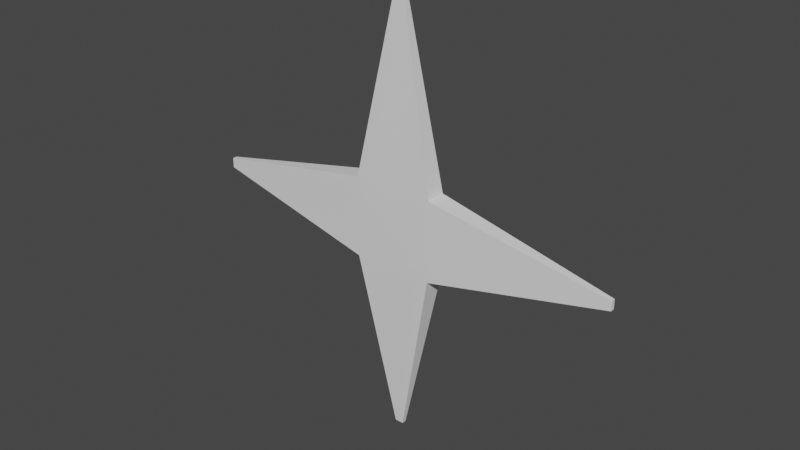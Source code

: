 # Source: Shruken.blend  (saved by Blender 3.3.6; exported with 4.5.12 LTS)
import bpy
from mathutils import Matrix  # noqa: F401  (used for matrix-valued properties, if any)

bpy.ops.wm.read_factory_settings(use_empty=True)
scene = bpy.context.scene
scene.name = 'Scene'

# ---- collections
col_collection = bpy.data.collections.new('Collection'); scene.collection.children.link(col_collection)

# ---- node groups
ng_auto_smooth = bpy.data.node_groups.new('Auto Smooth', 'GeometryNodeTree')
_s = ng_auto_smooth.interface.new_socket(name='Geometry', in_out='OUTPUT', socket_type='NodeSocketGeometry')
_s = ng_auto_smooth.interface.new_socket(name='Geometry', in_out='INPUT', socket_type='NodeSocketGeometry')
_s = ng_auto_smooth.interface.new_socket(name='Angle', in_out='INPUT', socket_type='NodeSocketFloat')
_s.subtype = 'ANGLE'
_s.min_value = 0.0
_s.max_value = 3.142
ng_auto_smooth.is_modifier = True
_N = ng_auto_smooth.nodes; _L = ng_auto_smooth.links
n0 = _N.new('NodeGroupOutput'); n0.name = 'Group Output'; n0.location = (480, -100)
n1 = _N.new('NodeGroupInput'); n1.name = 'Group Input'; n1.location = (-420, -300)
n2 = _N.new('NodeGroupInput'); n2.name = 'Group Input.001'; n2.location = (-60, -100)
n3 = _N.new('GeometryNodeSetShadeSmooth'); n3.name = 'Set Shade Smooth'; n3.location = (120, -100)
n3.domain = 'EDGE'
n4 = _N.new('GeometryNodeSetShadeSmooth'); n4.name = 'Set Shade Smooth.001'; n4.location = (300, -100)
n5 = _N.new('GeometryNodeInputMeshEdgeAngle'); n5.name = 'Edge Angle'; n5.location = (-420, -220)
n6 = _N.new('GeometryNodeInputEdgeSmooth'); n6.name = 'Is Edge Smooth'; n6.location = (-60, -160)
n7 = _N.new('GeometryNodeInputShadeSmooth'); n7.name = 'Is Face Smooth'; n7.location = (-240, -340)
n8 = _N.new('FunctionNodeBooleanMath'); n8.name = 'Boolean Math'; n8.location = (-60, -220)
n9 = _N.new('FunctionNodeCompare'); n9.name = 'Compare'; n9.location = (-240, -180)
n9.operation = 'LESS_EQUAL'
_L.new(n5.outputs[0], n9.inputs[0])
_L.new(n4.outputs[0], n0.inputs[0])
_L.new(n1.outputs[1], n9.inputs[1])
_L.new(n9.outputs[0], n8.inputs[0])
_L.new(n7.outputs[0], n8.inputs[1])
_L.new(n2.outputs[0], n3.inputs[0])
_L.new(n6.outputs[0], n3.inputs[1])
_L.new(n3.outputs[0], n4.inputs[0])
_L.new(n8.outputs[0], n3.inputs[2])
n0.is_active_output = True

# ---- world
world_world = bpy.data.worlds.new('World'); scene.world = world_world
world_world.use_nodes = True; world_world.node_tree.nodes.clear()
_N = world_world.node_tree.nodes; _L = world_world.node_tree.links
n0 = _N.new('ShaderNodeOutputWorld'); n0.name = 'World Output'; n0.location = (300, 300)
n1 = _N.new('ShaderNodeBackground'); n1.name = 'Background'; n1.location = (10, 300)
n1.inputs[0].default_value = (0.05088, 0.05088, 0.05088, 1.0)
_L.new(n1.outputs[0], n0.inputs[0])
n0.is_active_output = True
world_world.color = (0.05088, 0.05088, 0.05088)
world_world.use_sun_shadow = False
world_world.sun_shadow_jitter_overblur = 0.0

# ---- meshes
me_plane = bpy.data.meshes.new('Plane')
me_plane.from_pydata([(-0.05263, 0.0421, 0.05201), (0.05154, 0.0421, 0.05201), (-0.05263, 0.0421, -0.05216), (0.05154, 0.0421, -0.05216), (-0.006179, 0.05499, -0.2813), (0.005097, 0.05499, -0.2813), (-0.2828, 0.055, 0.006514), (-0.2828, 0.055, -0.006661), (-0.006648, 0.05498, 0.2811), (0.005566, 0.05498, 0.2811), (0.2812, 0.05499, 0.006031), (0.2812, 0.05499, -0.006177), (-0.0742, 0.04345, -7.327e-05), (-0.000541, 0.04345, 0.07359), (0.07312, 0.04345, -7.326e-05), (-0.000541, 0.04345, -0.07373), (-0.000541, 0.0421, -7.326e-05), (-0.06859, 0.04277, 0.02812), (0.02765, 0.04277, 0.06798), (0.06751, 0.04277, -0.02826), (-0.02873, 0.04277, -0.06813), (-0.06859, 0.04277, -0.02826), (-0.02873, 0.04277, 0.06798), (0.06751, 0.04277, 0.02812), (0.02765, 0.04277, -0.06813), (-0.000541, 0.04231, -0.03175), (-0.000541, 0.04231, 0.03161), (-0.03222, 0.04231, -7.326e-05), (0.03114, 0.04231, -7.326e-05), (0.03114, 0.04211, 0.03161), (-0.03222, 0.04211, 0.03161), (-0.03222, 0.04211, -0.03175), (0.03114, 0.04211, -0.03175), (-0.06859, 0.07018, 0.02812), (-0.05263, 0.06898, 0.05201), (0.02765, 0.07018, 0.06798), (0.05154, 0.06898, 0.05201), (0.06751, 0.07018, -0.02826), (0.05154, 0.06898, -0.05216), (-0.02873, 0.07018, -0.06813), (-0.05263, 0.06898, -0.05216), (0.005097, 0.06044, -0.2813), (-0.006179, 0.06044, -0.2813), (-0.2828, 0.06039, -0.006661), (-0.2828, 0.06039, 0.006514), (-0.006648, 0.06043, 0.2811), (0.005566, 0.06043, 0.2811), (0.2812, 0.06042, 0.006031), (0.2812, 0.06042, -0.006177), (-0.06859, 0.07018, -0.02826), (-0.0742, 0.07121, -7.327e-05), (-0.02873, 0.07018, 0.06798), (-0.000541, 0.07121, 0.07359), (0.06751, 0.07018, 0.02812), (0.07312, 0.07121, -7.326e-05), (0.02765, 0.07018, -0.06813), (-0.000541, 0.07121, -0.07373), (-0.000541, 0.06948, -0.03175), (-0.000541, 0.06948, 0.03161), (-0.000541, 0.06894, -7.326e-05), (-0.03222, 0.06948, -7.326e-05), (0.03114, 0.06948, -7.326e-05), (0.03114, 0.06907, 0.03161), (-0.03222, 0.06907, 0.03161), (-0.03222, 0.06907, -0.03175), (0.03114, 0.06907, -0.03175), (-0.000541, 0.06049, -0.2813), (-0.2828, 0.06047, -7.326e-05), (-0.000541, 0.0605, 0.2811), (0.2812, 0.06048, -7.326e-05)], [], [(32, 24, 3, 19), (2, 4, 5, 3, 24, 15, 20), (0, 6, 7, 2, 21, 12, 17), (1, 9, 8, 0, 22, 13, 18), (3, 11, 10, 1, 23, 14, 19), (31, 20, 15, 25), (30, 27, 16, 26), (29, 28, 14, 23), (26, 16, 28, 29), (13, 26, 29, 18), (18, 29, 23, 1), (17, 12, 27, 30), (0, 17, 30, 22), (22, 30, 26, 13), (21, 2, 20, 31), (12, 21, 31, 27), (27, 31, 25, 16), (25, 15, 24, 32), (16, 25, 32, 28), (28, 32, 19, 14), (65, 37, 38, 55), (66, 56, 55, 38, 41), (67, 50, 49, 40, 43), (68, 52, 51, 34, 45), (69, 54, 53, 36, 47), (64, 57, 56, 39), (63, 58, 59, 60), (62, 53, 54, 61), (58, 62, 61, 59), (52, 35, 62, 58), (35, 36, 53, 62), (33, 63, 60, 50), (34, 51, 63, 33), (51, 52, 58, 63), (49, 64, 39, 40), (50, 60, 64, 49), (60, 59, 57, 64), (57, 65, 55, 56), (59, 61, 65, 57), (61, 54, 37, 65), (11, 3, 38, 48), (5, 4, 42, 66, 41), (9, 1, 36, 46), (6, 0, 34, 44), (1, 10, 47, 36), (4, 2, 40, 42), (0, 8, 45, 34), (2, 7, 43, 40), (3, 5, 41, 38), (10, 11, 48, 69, 47), (8, 9, 46, 68, 45), (7, 6, 44, 67, 43), (40, 39, 56, 66, 42), (38, 37, 54, 69, 48), (36, 35, 52, 68, 46), (34, 33, 50, 67, 44)])
me_plane.polygons.foreach_set('use_smooth', [True] * 56)
_uv = me_plane.uv_layers.new(name='UVMap')
_uv.uv.foreach_set('vector', [0.75, 0.75, 0.75, 1.0, 1.0, 1.0, 1.0, 0.75, 0.0, 1.0, 0.0, 1.0, 1.0, 1.0, 1.0, 1.0, 0.75, 1.0, 0.5, 1.0, 0.25, 1.0, 0.0, 0.0, 0.0, 0.0, 0.0, 1.0, 0.0, 1.0, 0.0, 0.75, 0.0, 0.5, 0.0, 0.25, 1.0, 0.0, 1.0, 0.0, 0.0, 0.0, 0.0, 0.0, 0.25, 0.0, 0.5, 0.0, 0.75, 0.0, 1.0, 1.0, 1.0, 1.0, 1.0, 0.0, 1.0, 0.0, 1.0, 0.25, 1.0, 0.5, 1.0, 0.75, 0.25, 0.75, 0.25, 1.0, 0.5, 1.0, 0.5, 0.75, 0.25, 0.25, 0.25, 0.5, 0.5, 0.5, 0.5, 0.25, 0.75, 0.25, 0.75, 0.5, 1.0, 0.5, 1.0, 0.25, 0.5, 0.25, 0.5, 0.5, 0.75, 0.5, 0.75, 0.25, 0.5, 0.0, 0.5, 0.25, 0.75, 0.25, 0.75, 0.0, 0.75, 0.0, 0.75, 0.25, 1.0, 0.25, 1.0, 0.0, 0.0, 0.25, 0.0, 0.5, 0.25, 0.5, 0.25, 0.25, 0.0, 0.0, 0.0, 0.25, 0.25, 0.25, 0.25, 0.0, 0.25, 0.0, 0.25, 0.25, 0.5, 0.25, 0.5, 0.0, 0.0, 0.75, 0.0, 1.0, 0.25, 1.0, 0.25, 0.75, 0.0, 0.5, 0.0, 0.75, 0.25, 0.75, 0.25, 0.5, 0.25, 0.5, 0.25, 0.75, 0.5, 0.75, 0.5, 0.5, 0.5, 0.75, 0.5, 1.0, 0.75, 1.0, 0.75, 0.75, 0.5, 0.5, 0.5, 0.75, 0.75, 0.75, 0.75, 0.5, 0.75, 0.5, 0.75, 0.75, 1.0, 0.75, 1.0, 0.5, 0.75, 0.75, 1.0, 0.75, 1.0, 1.0, 0.75, 1.0, 0.5, 1.0, 0.5, 1.0, 0.75, 1.0, 1.0, 1.0, 1.0, 1.0, 0.0, 0.5, 0.0, 0.5, 0.0, 0.75, 0.0, 1.0, 0.0, 1.0, 0.5, 0.0, 0.5, 0.0, 0.25, 0.0, 0.0, 0.0, 0.0, 0.0, 1.0, 0.5, 1.0, 0.5, 1.0, 0.25, 1.0, 0.0, 1.0, 0.0, 0.25, 0.75, 0.5, 0.75, 0.5, 1.0, 0.25, 1.0, 0.25, 0.25, 0.5, 0.25, 0.5, 0.5, 0.25, 0.5, 0.75, 0.25, 1.0, 0.25, 1.0, 0.5, 0.75, 0.5, 0.5, 0.25, 0.75, 0.25, 0.75, 0.5, 0.5, 0.5, 0.5, 0.0, 0.75, 0.0, 0.75, 0.25, 0.5, 0.25, 0.75, 0.0, 1.0, 0.0, 1.0, 0.25, 0.75, 0.25, 0.0, 0.25, 0.25, 0.25, 0.25, 0.5, 0.0, 0.5, 0.0, 0.0, 0.25, 0.0, 0.25, 0.25, 0.0, 0.25, 0.25, 0.0, 0.5, 0.0, 0.5, 0.25, 0.25, 0.25, 0.0, 0.75, 0.25, 0.75, 0.25, 1.0, 0.0, 1.0, 0.0, 0.5, 0.25, 0.5, 0.25, 0.75, 0.0, 0.75, 0.25, 0.5, 0.5, 0.5, 0.5, 0.75, 0.25, 0.75, 0.5, 0.75, 0.75, 0.75, 0.75, 1.0, 0.5, 1.0, 0.5, 0.5, 0.75, 0.5, 0.75, 0.75, 0.5, 0.75, 0.75, 0.5, 1.0, 0.5, 1.0, 0.75, 0.75, 0.75, 1.0, 1.0, 1.0, 1.0, 1.0, 1.0, 1.0, 1.0, 1.0, 1.0, 0.0, 1.0, 0.0, 1.0, 0.5, 1.0, 1.0, 1.0, 1.0, 0.0, 1.0, 0.0, 1.0, 0.0, 1.0, 0.0, 0.0, 0.0, 0.0, 0.0, 0.0, 0.0, 0.0, 0.0, 1.0, 0.0, 1.0, 0.0, 1.0, 0.0, 1.0, 0.0, 0.0, 1.0, 0.0, 1.0, 0.0, 1.0, 0.0, 1.0, 0.0, 0.0, 0.0, 0.0, 0.0, 0.0, 0.0, 0.0, 0.0, 1.0, 0.0, 1.0, 0.0, 1.0, 0.0, 1.0, 1.0, 1.0, 1.0, 1.0, 1.0, 1.0, 1.0, 1.0, 1.0, 0.0, 1.0, 1.0, 1.0, 1.0, 1.0, 0.5, 1.0, 0.0, 0.0, 0.0, 1.0, 0.0, 1.0, 0.0, 0.5, 0.0, 0.0, 0.0, 0.0, 1.0, 0.0, 0.0, 0.0, 0.0, 0.0, 0.5, 0.0, 1.0, 0.0, 1.0, 0.25, 1.0, 0.5, 1.0, 0.5, 1.0, 0.0, 1.0, 1.0, 1.0, 1.0, 0.75, 1.0, 0.5, 1.0, 0.5, 1.0, 1.0, 1.0, 0.0, 0.75, 0.0, 0.5, 0.0, 0.5, 0.0, 1.0, 0.0, 0.0, 0.0, 0.0, 0.25, 0.0, 0.5, 0.0, 0.5, 0.0, 0.0])
me_plane.update()

# ---- objects
ob_plane = bpy.data.objects.new('Plane', me_plane)

# ---- transforms, parenting, visibility, modifiers, constraints
ob_plane.location = (0.0, 0.0, 0.0)
_m = ob_plane.modifiers.new('Auto Smooth', 'NODES')
_m.node_group = ng_auto_smooth
_gi = [s.identifier for s in ng_auto_smooth.interface.items_tree if s.item_type == 'SOCKET' and s.in_out == 'INPUT']
_m[_gi[1]] = 0.5236  # Angle

# ---- collection membership
col_collection.objects.link(ob_plane)

# ---- scene / render settings (as saved in the file)
scene.frame_start = 1; scene.frame_end = 250; scene.frame_set(1)
scene.render.engine = 'BLENDER_EEVEE_NEXT'
scene.cycles.sampling_pattern = 'TABULATED_SOBOL'
scene.cycles.use_light_tree = False
scene.view_settings.view_transform = 'Filmic'
bpy.context.view_layer.update()

# ---- added for rendering (the .blend has no active camera and no usable light): camera, sun
cam_auto = bpy.data.cameras.new('AutoCamera')
cam_auto.lens = 50.0
cam_auto.sensor_width = 36.0
cam_auto.clip_end = 1000.0
ob_auto_camera = bpy.data.objects.new('AutoCamera', cam_auto)
scene.collection.objects.link(ob_auto_camera)
ob_auto_camera.location = (0.736677, -0.828314, 0.589871)
ob_auto_camera.rotation_euler = (1.09748, -7.21219e-08, 0.694738)
scene.camera = ob_auto_camera
light_auto_sun = bpy.data.lights.new('AutoSun', 'SUN')
light_auto_sun.energy = 3.0
light_auto_sun.angle = 0.0523599
ob_auto_sun = bpy.data.objects.new('AutoSun', light_auto_sun)
scene.collection.objects.link(ob_auto_sun)
ob_auto_sun.rotation_euler = (0.872665, 0.174533, 0.523599)
bpy.context.view_layer.update()
